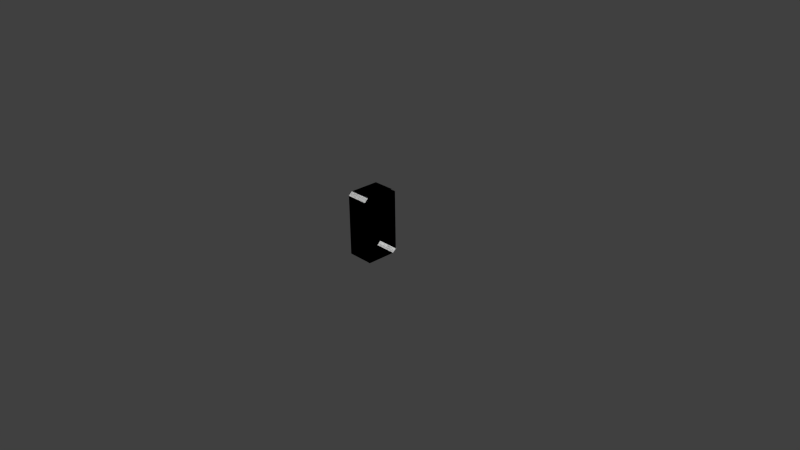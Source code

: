# Source: locker.blend  (saved by Blender 2.74.0; exported with 4.5.12 LTS)
import bpy
from mathutils import Matrix  # noqa: F401  (used for matrix-valued properties, if any)

bpy.ops.wm.read_factory_settings(use_empty=True)
scene = bpy.context.scene
scene.name = 'Scene'

# ---- collections
col_collection_1 = bpy.data.collections.new('Collection 1'); scene.collection.children.link(col_collection_1)

# ---- materials (node trees are filled in below, after node groups)
mat_material = bpy.data.materials.new('Material')
mat_material.alpha_threshold = 0.0
mat_material.use_transparent_shadow = False
mat_material.roughness = 0.5
mat_material.line_color = (0.0, 0.0, 0.0, 1.0)

# ---- material node trees

# ---- world
world_world = bpy.data.worlds.new('World'); scene.world = world_world
world_world.color = (0.05088, 0.05088, 0.05088)
world_world.use_sun_shadow = False
world_world.sun_shadow_jitter_overblur = 0.0
world_world.cycles.sampling_method = 'MANUAL'
world_world.cycles.sample_map_resolution = 256

# ---- cameras
cam_camera = bpy.data.cameras.new('Camera')
cam_camera.clip_end = 100.0
cam_camera.lens = 35.0
cam_camera.sensor_width = 32.0
cam_camera.sensor_height = 18.0
cam_camera.ortho_scale = 7.314
cam_camera.dof.focus_distance = 0.0
cam_camera.dof.aperture_fstop = 128.0

# ---- meshes
me_cube = bpy.data.meshes.new('Cube')
me_cube.from_pydata([(1.0, 0.8, 1.192e-07), (1.0, 1.0, 0.1), (1.0, -1.0, 0.1), (1.0, -0.8, 1.192e-07), (-1.0, -0.8, 1.192e-07), (-1.0, -1.0, 0.1), (-1.0, 1.0, 0.1), (-1.0, 0.8, 1.192e-07), (1.0, 1.0, 1.9), (1.0, 0.8, 2.0), (1.0, -0.8, 2.0), (1.0, -1.0, 1.9), (-1.0, -1.0, 1.9), (-1.0, -0.8, 2.0), (-1.0, 0.8, 2.0), (-1.0, 1.0, 1.9), (-1.0, -0.8, 1.9), (-1.0, 0.8, 1.9), (-1.0, -0.8, 0.1), (-1.0, 0.8, 0.1), (1.0, -1.0, 1.9), (1.0, -0.8, 2.0), (1.0, 0.8, 2.0), (1.0, 1.0, 1.9), (-1.0, 0.8, 1.192e-07), (-1.0, 1.0, 0.1), (-1.0, -1.0, 0.1), (-1.0, -0.8, 1.192e-07), (1.0, -0.8, 1.192e-07), (1.0, -1.0, 0.1), (1.0, 1.0, 0.1), (1.0, 0.8, 1.192e-07), (-1.0, 0.8, 0.1), (-1.0, -0.8, 0.1), (-1.0, 0.8, 1.9), (-1.0, -0.8, 1.9), (-1.0, 1.0, 1.9), (-1.0, 0.8, 2.0), (-1.0, -0.8, 2.0), (-1.0, -1.0, 1.9)], [], [(8, 1, 6, 15), (2, 11, 12, 5), (9, 14, 13, 10), (0, 7, 6, 1), (2, 5, 4, 3), (8, 15, 14, 9), (10, 13, 12, 11), (0, 3, 4, 7), (34, 36, 37), (25, 32, 24), (25, 36, 34, 32), (27, 33, 26), (18, 16, 17, 19), (17, 14, 15), (14, 17, 16, 13), (12, 13, 16), (12, 16, 18, 5), (4, 5, 18), (4, 18, 19, 7), (6, 19, 17, 15), (6, 7, 19), (31, 30, 25, 24), (29, 26, 39, 20), (29, 28, 27, 26), (23, 22, 37, 36), (31, 24, 27, 28), (33, 32, 34, 35), (21, 20, 39, 38), (22, 21, 38, 37), (23, 36, 25, 30), (39, 26, 33, 35), (27, 24, 32, 33), (37, 38, 35, 34), (39, 35, 38)])
_uv = me_cube.uv_layers.new(name='UVMap')
_uv.uv.foreach_set('vector', [0.1641, -2.98e-08, 0.2891, 1.49e-08, 0.2891, 0.125, 0.1641, 0.125, 0.1641, -2.98e-08, 0.2891, 7.451e-08, 0.2891, 0.125, 0.1641, 0.125, 0.4375, -1.346e-06, 0.4375, 0.125, 0.01563, 0.125, 0.01562, 1.307e-06, 0.4375, 0.125, 0.4375, 2.98e-08, 0.4531, 2.98e-08, 0.4531, 0.125, -3.304e-06, 0.125, 3.304e-06, -5.96e-08, 0.01563, -2.98e-08, 0.01562, 0.125, 0.4531, -1.584e-06, 0.4531, 0.125, 0.4375, 0.125, 0.4375, -1.346e-06, 0.01562, 1.307e-06, 0.01563, 0.125, 1.55e-06, 0.125, -1.55e-06, 1.664e-06, 0.4375, 0.125, 0.01562, 0.125, 0.01563, -2.98e-08, 0.4375, 2.98e-08, 0.3067, 0.5428, 0.3156, 0.5428, 0.3067, 0.5384, 0.3156, 0.6224, 0.3067, 0.6224, 0.3067, 0.6268, 0.3156, 0.6224, 0.3156, 0.5428, 0.3067, 0.5428, 0.3067, 0.6224, 0.236, 0.6268, 0.236, 0.6224, 0.2271, 0.6224, 0.236, 0.6224, 0.236, 0.5428, 0.3067, 0.5428, 0.3067, 0.6224, 0.3067, 0.5428, 0.3067, 0.5384, 0.3156, 0.5428, 0.3067, 0.5384, 0.3067, 0.5428, 0.236, 0.5428, 0.236, 0.5384, 0.2271, 0.5428, 0.236, 0.5384, 0.236, 0.5428, 0.2271, 0.5428, 0.236, 0.5428, 0.236, 0.6224, 0.2271, 0.6224, 0.236, 0.6268, 0.2271, 0.6224, 0.236, 0.6224, 0.236, 0.6268, 0.236, 0.6224, 0.3067, 0.6224, 0.3067, 0.6268, 0.3156, 0.6224, 0.3067, 0.6224, 0.3067, 0.5428, 0.3156, 0.5428, 0.3156, 0.6224, 0.3067, 0.6268, 0.3067, 0.6224, 0.4375, 0.125, 0.4531, 0.125, 0.4531, 2.98e-08, 0.4375, 2.98e-08, 0.1641, -2.98e-08, 0.1641, 0.125, 0.2891, 0.125, 0.2891, 7.451e-08, -3.304e-06, 0.125, 0.01562, 0.125, 0.01563, -2.98e-08, 3.304e-06, -5.96e-08, 0.4531, -1.584e-06, 0.4375, -1.346e-06, 0.4375, 0.125, 0.4531, 0.125, 0.4375, 0.125, 0.4375, 2.98e-08, 0.01563, -2.98e-08, 0.01562, 0.125, 0.236, 0.6224, 0.3067, 0.6224, 0.3067, 0.5428, 0.236, 0.5428, 0.01562, 1.307e-06, -1.55e-06, 1.664e-06, 1.55e-06, 0.125, 0.01563, 0.125, 0.4375, -1.346e-06, 0.01562, 1.307e-06, 0.01563, 0.125, 0.4375, 0.125, 0.1641, -2.98e-08, 0.1641, 0.125, 0.2891, 0.125, 0.2891, 1.49e-08, 0.2271, 0.5428, 0.2271, 0.6224, 0.236, 0.6224, 0.236, 0.5428, 0.236, 0.6268, 0.3067, 0.6268, 0.3067, 0.6224, 0.236, 0.6224, 0.3067, 0.5384, 0.236, 0.5384, 0.236, 0.5428, 0.3067, 0.5428, 0.2271, 0.5428, 0.236, 0.5428, 0.236, 0.5384])
me_cube.materials.append(mat_material)
me_cube.use_remesh_preserve_volume = False
me_cube.use_remesh_preserve_attributes = False
me_cube.use_mirror_vertex_groups = False
me_cube.update()

# ---- objects
ob_cube = bpy.data.objects.new('Cube', me_cube)
ob_camera = bpy.data.objects.new('Camera', cam_camera)

# ---- transforms, parenting, visibility, modifiers, constraints
ob_cube.location = (0.0, 0.0, 0.0)
ob_cube.scale = (0.15, 0.25, 0.45)
ob_cube.lock_rotations_4d = False
ob_cube.empty_display_type = 'ARROWS'
ob_cube.lineart.crease_threshold = 0.0
ob_camera.location = (7.481, -6.508, 5.344)
ob_camera.rotation_euler = (1.109, 0.01082, 0.8149)
ob_camera.lock_rotations_4d = False
ob_camera.empty_display_type = 'ARROWS'
ob_camera.color = (0.0, 0.0, 0.0, 0.0)
ob_camera.display_type = 'WIRE'
ob_camera.lineart.crease_threshold = 0.0

# ---- collection membership
col_collection_1.objects.link(ob_cube)
col_collection_1.objects.link(ob_camera)

# ---- scene / render settings (as saved in the file)
scene.camera = ob_camera
scene.frame_start = 1; scene.frame_end = 250; scene.frame_set(1)
scene.render.engine = 'BLENDER_EEVEE_NEXT'
scene.render.resolution_percentage = 50
scene.render.dither_intensity = 0.0
scene.cycles.use_denoising = False
scene.cycles.samples = 10
scene.cycles.sampling_pattern = 'TABULATED_SOBOL'
scene.cycles.light_sampling_threshold = 0.0
scene.cycles.use_adaptive_sampling = False
scene.cycles.use_light_tree = False
scene.cycles.blur_glossy = 0.0
scene.cycles.pixel_filter_type = 'GAUSSIAN'
scene.cycles.sample_clamp_indirect = 0.0
scene.view_settings.view_transform = 'Standard'
bpy.context.view_layer.update()

# ---- added for rendering (the .blend has no usable light): sun
light_auto_sun = bpy.data.lights.new('AutoSun', 'SUN')
light_auto_sun.energy = 3.0
light_auto_sun.angle = 0.0523599
ob_auto_sun = bpy.data.objects.new('AutoSun', light_auto_sun)
scene.collection.objects.link(ob_auto_sun)
ob_auto_sun.rotation_euler = (0.872665, 0.174533, 0.523599)
bpy.context.view_layer.update()

